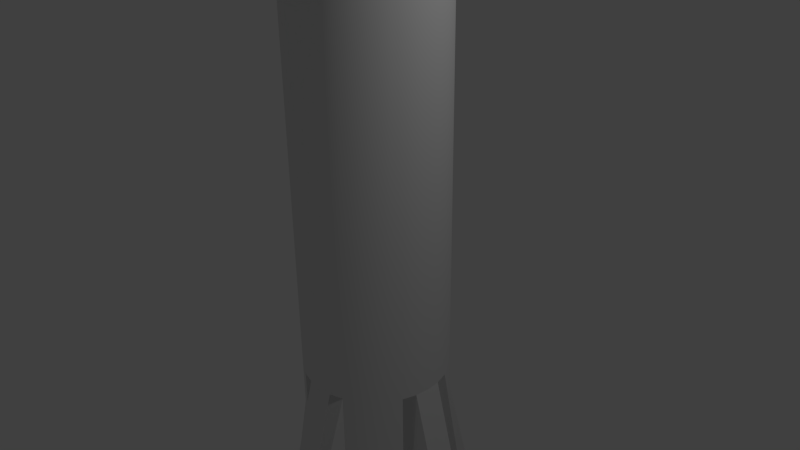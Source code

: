 # Source: rocket.blend  (saved by Blender 2.75.0; exported with 4.5.12 LTS)
import bpy
from mathutils import Matrix  # noqa: F401  (used for matrix-valued properties, if any)

bpy.ops.wm.read_factory_settings(use_empty=True)
scene = bpy.context.scene
scene.name = 'Scene'

# ---- collections
col_collection_1 = bpy.data.collections.new('Collection 1'); scene.collection.children.link(col_collection_1)

# ---- world
world_world = bpy.data.worlds.new('World'); scene.world = world_world
world_world.color = (0.05088, 0.05088, 0.05088)
world_world.use_sun_shadow = False
world_world.sun_shadow_jitter_overblur = 0.0
world_world.cycles.sampling_method = 'MANUAL'
world_world.cycles.sample_map_resolution = 256

# ---- cameras
cam_camera = bpy.data.cameras.new('Camera')
cam_camera.clip_end = 100.0
cam_camera.lens = 35.0
cam_camera.sensor_width = 32.0
cam_camera.sensor_height = 18.0
cam_camera.ortho_scale = 7.314
cam_camera.dof.focus_distance = 0.0
cam_camera.dof.aperture_fstop = 128.0

# ---- lights
light_lamp = bpy.data.lights.new('Lamp', 'POINT')
light_lamp.transmission_factor = 0.0
light_lamp.cutoff_distance = 30.0
light_lamp.energy = 100.0
light_lamp.shadow_buffer_clip_start = 1.001
light_lamp.shadow_soft_size = 0.1
light_lamp.shadow_maximum_resolution = 0.006
light_lamp.use_absolute_resolution = True
light_lamp.cycles.use_multiple_importance_sampling = False

# ---- meshes
me_cone = bpy.data.meshes.new('Cone')
me_cone.from_pydata([(0.3827, 0.9239, 5.0), (0.8315, 0.5556, 5.0), (0.9808, 0.1951, 5.0), (-6.258e-07, 0.0, 7.0), (0.9239, -0.3827, 5.0), (0.5556, -0.8315, 5.0), (-9.537e-07, -1.0, 5.0), (-0.3827, -0.9239, 5.0), (-0.5556, -0.8315, 5.0), (-0.7071, -0.7071, 5.0), (-0.8315, -0.5556, 5.0), (-0.9239, -0.3827, 5.0), (-0.9808, -0.1951, 5.0), (-0.9239, 0.3827, 5.0), (-0.7071, 0.7071, 5.0), (-0.1951, 0.9808, 5.0), (5.96e-08, 2.0, -7.0), (0.1951, 1.981, -7.0), (0.3827, 0.9239, -7.0), (0.5556, 0.8315, -7.0), (0.7071, 0.7071, -7.0), (0.8315, 0.5556, -7.0), (0.9239, 0.3827, -7.0), (1.981, 0.1951, -7.0), (2.0, 0.0, -7.0), (1.981, -0.1951, -7.0), (0.9239, -0.3827, -7.0), (0.8315, -0.5556, -7.0), (0.7071, -0.7071, -7.0), (0.5556, -0.8315, -7.0), (0.3827, -0.9239, -7.0), (0.1951, -1.981, -7.0), (-2.608e-07, -2.0, -7.0), (-0.1951, -1.981, -7.0), (-0.3827, -0.9239, -7.0), (-0.5556, -0.8315, -7.0), (-0.7071, -0.7071, -7.0), (-0.8315, -0.5556, -7.0), (-0.9239, -0.3827, -7.0), (-1.981, -0.1951, -7.0), (-2.0, 9.537e-07, -7.0), (-1.981, 0.1951, -7.0), (-0.9239, 0.3827, -7.0), (-0.8315, 0.5556, -7.0), (-0.7071, 0.7071, -7.0), (-0.5556, 0.8315, -7.0), (-0.3827, 0.9239, -7.0), (-0.1951, 1.981, -7.0), (0.9239, 0.3827, -1.6), (0.8315, 0.5556, -1.6), (-0.5556, -0.8315, -1.6), (-0.3827, -0.9239, -1.6), (-0.9239, 0.3827, -1.6), (-0.9808, 0.1951, -1.6), (0.5556, -0.8315, -1.6), (0.7071, -0.7071, -1.6), (0.9808, 0.1951, -1.6), (-0.7071, -0.7071, -1.6), (0.1951, 0.9808, -1.6), (-2.459e-07, 1.0, -1.6), (-0.8315, 0.5556, -1.6), (0.3827, -0.9239, -1.6), (1.0, 0.0, -1.6), (-0.8315, -0.5556, -1.6), (-0.7071, 0.7071, -1.6), (0.3827, 0.9239, -1.6), (0.1951, -0.9808, -1.6), (-0.9239, -0.3827, -1.6), (-0.5556, 0.8315, -1.6), (0.9808, -0.1951, -1.6), (0.5556, 0.8315, -1.6), (-5.737e-07, -1.0, -1.6), (-0.9808, -0.1951, -1.6), (-0.3827, 0.9239, -1.6), (0.9239, -0.3827, -1.6), (0.7071, 0.7071, -1.6), (-0.1951, -0.9808, -1.6), (-1.0, 9.537e-07, -1.6), (-0.1951, 0.9808, -1.6), (0.8315, -0.5556, -1.6), (0.9239, 0.3827, -5.38), (-0.5556, -0.8315, -5.38), (-0.9239, 0.3827, -5.38), (0.5556, -0.8315, -5.38), (1.981, 0.1951, -5.38), (-0.7071, -0.7071, -5.38), (0.1951, 1.981, -5.38), (-0.8315, 0.5556, -5.38), (0.3827, -0.9239, -5.38), (2.0, 0.0, -5.38), (-0.8315, -0.5556, -5.38), (-0.7071, 0.7071, -5.38), (0.3827, 0.9239, -5.38), (0.1951, -1.981, -5.38), (-0.9239, -0.3827, -5.38), (-0.5556, 0.8315, -5.38), (1.981, -0.1951, -5.38), (0.5556, 0.8315, -5.38), (-3.576e-07, -2.0, -5.38), (-1.981, -0.1951, -5.38), (-0.3827, 0.9239, -5.38), (0.9239, -0.3827, -5.38), (0.7071, 0.7071, -5.38), (-0.1951, -1.981, -5.38), (-2.0, 9.537e-07, -5.38), (-0.1951, 1.981, -5.38), (0.8315, -0.5556, -5.38), (0.8315, 0.5556, -5.38), (-0.3827, -0.9239, -5.38), (-1.981, 0.1951, -5.38), (0.7071, -0.7071, -5.38), (-2.98e-08, 2.0, -5.38), (-2.459e-07, 1.0, -7.0), (1.0, 0.0, -7.0), (-5.737e-07, -1.0, -7.0), (-1.0, 9.537e-07, -7.0), (-0.9808, 0.1951, -7.0), (0.9808, 0.1951, -7.0), (0.1951, 0.9808, -7.0), (0.1951, -0.9808, -7.0), (0.9808, -0.1951, -7.0), (-0.9808, -0.1951, -7.0), (-0.1951, -0.9808, -7.0), (-0.1951, 0.9808, -7.0), (0.2896, 0.6992, -7.0), (0.4204, 0.6292, -7.0), (0.5351, 0.5351, -7.0), (0.6292, 0.4204, -7.0), (0.6992, 0.2896, -7.0), (0.6992, -0.2896, -7.0), (0.6292, -0.4204, -7.0), (0.5351, -0.5351, -7.0), (0.4204, -0.6292, -7.0), (0.2896, -0.6992, -7.0), (-0.2896, -0.6992, -7.0), (-0.4204, -0.6292, -7.0), (-0.5351, -0.5351, -7.0), (-0.6292, -0.4204, -7.0), (-0.6992, -0.2896, -7.0), (-0.6992, 0.2896, -7.0), (-0.6292, 0.4204, -7.0), (-0.5351, 0.5351, -7.0), (-0.4204, 0.6292, -7.0), (-0.2896, 0.6992, -7.0), (-1.788e-07, 0.7568, -7.0), (0.7568, 2.384e-07, -7.0), (-4.247e-07, -0.7568, -7.0), (-0.7568, 7.153e-07, -7.0), (-0.7422, 0.1476, -7.0), (0.7422, 0.1476, -7.0), (0.1476, 0.7422, -7.0), (0.1476, -0.7422, -7.0), (0.7422, -0.1476, -7.0), (-0.7422, -0.1476, -7.0), (-0.1476, -0.7422, -7.0), (-0.1476, 0.7422, -7.0), (0.1738, 0.4195, -6.0), (0.2523, 0.3775, -6.0), (0.3211, 0.3211, -6.0), (0.3775, 0.2523, -6.0), (0.4195, 0.1738, -6.0), (0.4195, -0.1738, -6.0), (0.3775, -0.2523, -6.0), (0.3211, -0.3211, -6.0), (0.2523, -0.3775, -6.0), (0.1738, -0.4195, -6.0), (-0.1738, -0.4195, -6.0), (-0.2523, -0.3775, -6.0), (-0.3211, -0.3211, -6.0), (-0.3775, -0.2523, -6.0), (-0.4195, -0.1738, -6.0), (-0.4195, 0.1738, -6.0), (-0.3775, 0.2523, -6.0), (-0.3211, 0.3211, -6.0), (-0.2523, 0.3775, -6.0), (-0.1738, 0.4195, -6.0), (0.4453, -0.08858, -6.0), (0.4541, 2.384e-07, -6.0), (0.4453, 0.08858, -6.0), (0.08859, 0.4453, -6.0), (1.334e-06, 0.4541, -6.0), (-0.08858, 0.4453, -6.0), (-0.4453, 0.08859, -6.0), (-0.4541, 7.153e-07, -6.0), (-0.4453, -0.08858, -6.0), (0.08859, -0.4453, -6.0), (1.192e-06, -0.4541, -6.0), (-0.08858, -0.4453, -6.0), (0.1738, 0.4195, -6.0), (0.2523, 0.3775, -6.0), (0.3211, 0.3211, -6.0), (0.3775, 0.2523, -6.0), (0.4195, 0.1738, -6.0), (0.4195, -0.1738, -6.0), (0.3775, -0.2523, -6.0), (0.3211, -0.3211, -6.0), (0.2523, -0.3775, -6.0), (0.1738, -0.4195, -6.0), (-0.1738, -0.4195, -6.0), (-0.2523, -0.3775, -6.0), (-0.3211, -0.3211, -6.0), (-0.3775, -0.2523, -6.0), (-0.4195, -0.1738, -6.0), (-0.4195, 0.1738, -6.0), (-0.3775, 0.2523, -6.0), (-0.3211, 0.3211, -6.0), (-0.2523, 0.3775, -6.0), (-0.1738, 0.4195, -6.0), (0.4453, -0.08858, -6.0), (0.4541, 2.384e-07, -6.0), (0.4453, 0.08858, -6.0), (0.08859, 0.4453, -6.0), (1.334e-06, 0.4541, -6.0), (-0.08858, 0.4453, -6.0), (-0.4453, 0.08859, -6.0), (-0.4541, 7.153e-07, -6.0), (-0.4453, -0.08858, -6.0), (0.08859, -0.4453, -6.0), (1.192e-06, -0.4541, -6.0), (-0.08858, -0.4453, -6.0), (0.2896, 0.6992, -7.0), (0.4204, 0.6292, -7.0), (0.5351, 0.5351, -7.0), (0.6292, 0.4204, -7.0), (0.6992, 0.2896, -7.0), (0.6992, -0.2896, -7.0), (0.6292, -0.4204, -7.0), (0.5351, -0.5351, -7.0), (0.4204, -0.6292, -7.0), (0.2896, -0.6992, -7.0), (-0.2896, -0.6992, -7.0), (-0.4204, -0.6292, -7.0), (-0.5351, -0.5351, -7.0), (-0.6292, -0.4204, -7.0), (-0.6992, -0.2896, -7.0), (-0.6992, 0.2896, -7.0), (-0.6292, 0.4204, -7.0), (-0.5351, 0.5351, -7.0), (-0.4204, 0.6292, -7.0), (-0.2896, 0.6992, -7.0), (0.7422, -0.1476, -7.0), (0.7568, 2.384e-07, -7.0), (0.7422, 0.1476, -7.0), (0.1476, 0.7422, -7.0), (-1.788e-07, 0.7568, -7.0), (-0.1476, 0.7422, -7.0), (-0.7422, 0.1476, -7.0), (-0.7568, 7.153e-07, -7.0), (-0.7422, -0.1476, -7.0), (0.1476, -0.7422, -7.0), (-4.247e-07, -0.7568, -7.0), (-0.1476, -0.7422, -7.0), (0.5556, 0.8315, -7.0), (0.7071, 0.7071, -7.0), (0.8315, 0.5556, -7.0), (0.8315, -0.5556, -7.0), (0.7071, -0.7071, -7.0), (0.5556, -0.8315, -7.0), (-0.5556, -0.8315, -7.0), (-0.7071, -0.7071, -7.0), (-0.8315, -0.5556, -7.0), (-0.8315, 0.5556, -7.0), (-0.7071, 0.7071, -7.0), (-0.5556, 0.8315, -7.0), (5.96e-08, 2.0, -7.0), (0.1951, 1.981, -7.0), (0.1951, 1.981, -7.0), (0.3827, 0.9239, -7.0), (0.3827, 0.9239, -7.0), (0.9239, 0.3827, -7.0), (0.9239, 0.3827, -7.0), (1.981, 0.1951, -7.0), (1.981, 0.1951, -7.0), (2.0, 0.0, -7.0), (1.981, -0.1951, -7.0), (1.981, -0.1951, -7.0), (0.9239, -0.3827, -7.0), (0.9239, -0.3827, -7.0), (0.3827, -0.9239, -7.0), (0.3827, -0.9239, -7.0), (0.1951, -1.981, -7.0), (0.1951, -1.981, -7.0), (-2.608e-07, -2.0, -7.0), (-0.1951, -1.981, -7.0), (-0.1951, -1.981, -7.0), (-0.3827, -0.9239, -7.0), (-0.3827, -0.9239, -7.0), (-0.9239, -0.3827, -7.0), (-0.9239, -0.3827, -7.0), (-1.981, -0.1951, -7.0), (-1.981, -0.1951, -7.0), (-2.0, 9.537e-07, -7.0), (-1.981, 0.1951, -7.0), (-1.981, 0.1951, -7.0), (-0.9239, 0.3827, -7.0), (-0.9239, 0.3827, -7.0), (-0.3827, 0.9239, -7.0), (-0.3827, 0.9239, -7.0), (-0.1951, 1.981, -7.0), (-0.1951, 1.981, -7.0), (0.9239, 0.3827, -5.38), (-0.9239, 0.3827, -5.38), (1.981, 0.1951, -5.38), (1.981, 0.1951, -5.38), (0.1951, 1.981, -5.38), (0.1951, 1.981, -5.38), (0.3827, -0.9239, -5.38), (0.3827, 0.9239, -5.38), (0.1951, -1.981, -5.38), (0.1951, -1.981, -5.38), (-0.9239, -0.3827, -5.38), (1.981, -0.1951, -5.38), (1.981, -0.1951, -5.38), (-1.981, -0.1951, -5.38), (-1.981, -0.1951, -5.38), (-0.3827, 0.9239, -5.38), (0.9239, -0.3827, -5.38), (-0.1951, -1.981, -5.38), (-0.1951, -1.981, -5.38), (-0.1951, 1.981, -5.38), (-0.1951, 1.981, -5.38), (-0.3827, -0.9239, -5.38), (-0.3827, -0.9239, -1.6), (-1.981, 0.1951, -5.38), (-1.981, 0.1951, -5.38), (-0.9808, 0.1951, -1.6), (-0.9808, 0.1951, -1.6), (-1.0, 9.537e-07, -1.6), (-2.459e-07, 1.0, -1.6), (-0.1951, 0.9808, -1.6), (-0.1951, 0.9808, -1.6), (-0.1951, -0.9808, -1.6), (-0.1951, -0.9808, -1.6), (-0.3827, 0.9239, -1.6), (-0.9808, -0.1951, -1.6), (-0.9808, -0.1951, -1.6), (-5.737e-07, -1.0, -1.6), (0.9239, -0.3827, -1.6), (0.9808, -0.1951, -1.6), (0.9808, -0.1951, -1.6), (-0.9239, -0.3827, -1.6), (0.1951, -0.9808, -1.6), (0.1951, -0.9808, -1.6), (1.0, 0.0, -1.6), (0.3827, -0.9239, -1.6), (0.3827, 0.9239, -1.6), (0.1951, 0.9808, -1.6), (0.1951, 0.9808, -1.6), (0.9808, 0.1951, -1.6), (0.9808, 0.1951, -1.6), (0.9239, 0.3827, -1.6), (-0.9239, 0.3827, -1.6), (-2.0, 9.537e-07, -5.38), (-2.98e-08, 2.0, -5.38), (-3.576e-07, -2.0, -5.38), (2.0, 0.0, -5.38), (-6.258e-07, 1.0, 5.0), (0.1951, 0.9808, 5.0), (0.5556, 0.8315, 5.0), (0.7071, 0.7071, 5.0), (0.9239, 0.3827, 5.0), (1.0, 0.0, 5.0), (0.9808, -0.1951, 5.0), (0.8315, -0.5556, 5.0), (0.7071, -0.7071, 5.0), (0.3827, -0.9239, 5.0), (0.1951, -0.9808, 5.0), (-0.1951, -0.9808, 5.0), (-1.0, 9.537e-07, 5.0), (-0.9808, 0.1951, 5.0), (-0.8315, 0.5556, 5.0), (-0.5556, 0.8315, 5.0), (-0.3827, 0.9239, 5.0)], [], [(356, 3, 357), (371, 3, 372), (368, 3, 369), (365, 3, 366), (363, 3, 364), (361, 3, 362), (358, 3, 359), (107, 300, 269, 254), (108, 81, 258, 286), (324, 301, 294, 293), (110, 83, 257, 256), (80, 302, 271, 270), (81, 85, 259, 258), (111, 304, 265, 264), (82, 87, 261, 295), (83, 306, 278, 257), (84, 355, 273, 272), (85, 90, 260, 259), (87, 91, 262, 261), (305, 307, 267, 266), (88, 308, 280, 279), (90, 310, 287, 260), (91, 95, 263, 262), (355, 311, 274, 273), (92, 97, 252, 268), (93, 354, 282, 281), (94, 313, 289, 288), (95, 315, 296, 263), (312, 316, 276, 275), (97, 102, 253, 252), (354, 317, 283, 282), (99, 352, 291, 290), (100, 319, 298, 297), (101, 106, 255, 277), (102, 107, 254, 253), (318, 321, 285, 284), (105, 111, 264, 299), (352, 109, 292, 291), (106, 110, 256, 255), (11, 12, 334, 340), (10, 11, 340, 63), (9, 10, 63, 57), (8, 9, 57, 50), (7, 8, 50, 322), (79, 55, 110, 106), (77, 326, 323, 104), (330, 59, 353, 320), (332, 51, 321, 318), (75, 49, 107, 102), (337, 79, 106, 101), (73, 78, 319, 100), (335, 77, 104, 314), (71, 76, 103, 98), (70, 75, 102, 97), (339, 74, 316, 312), (68, 333, 315, 95), (67, 72, 313, 94), (342, 71, 98, 309), (345, 70, 97, 92), (62, 69, 96, 89), (64, 68, 95, 91), (63, 340, 310, 90), (61, 66, 308, 88), (347, 65, 307, 305), (60, 64, 91, 87), (57, 63, 90, 85), (349, 62, 89, 303), (54, 344, 306, 83), (351, 60, 87, 82), (59, 58, 86, 353), (50, 57, 85, 81), (48, 56, 302, 80), (55, 54, 83, 110), (53, 52, 301, 324), (322, 50, 81, 108), (49, 350, 300, 107), (38, 121, 115, 116, 42, 41, 40, 39), (30, 119, 114, 122, 34, 33, 32, 31), (130, 162, 195, 227), (22, 117, 113, 120, 26, 25, 24, 23), (17, 16, 47, 46, 123, 112, 118, 18), (243, 118, 112, 244), (245, 244, 112, 123), (245, 123, 46, 239), (46, 45, 238, 239), (248, 247, 115, 121), (246, 116, 115, 247), (246, 235, 42, 116), (45, 44, 237, 238), (44, 43, 236, 237), (43, 42, 235, 236), (243, 220, 18, 118), (19, 18, 220, 221), (20, 19, 221, 222), (21, 20, 222, 223), (22, 21, 223, 224), (242, 117, 22, 224), (242, 241, 113, 117), (240, 120, 113, 241), (240, 225, 26, 120), (27, 26, 225, 226), (28, 27, 226, 131), (29, 28, 131, 228), (30, 29, 228, 229), (119, 30, 229, 249), (119, 249, 250, 114), (122, 114, 250, 251), (122, 251, 230, 34), (35, 34, 230, 231), (36, 35, 231, 232), (37, 36, 232, 233), (38, 37, 233, 234), (248, 121, 38, 234), (189, 190, 191, 192, 210, 209, 208, 193, 194, 163, 196, 197, 217, 218, 219, 198, 199, 200, 201, 202, 216, 215, 214, 203, 204, 205, 206, 207, 213, 212, 211, 188), (128, 160, 178, 149), (227, 195, 164, 132), (150, 179, 156, 124), (132, 164, 165, 133), (144, 180, 179, 150), (134, 166, 167, 135), (155, 181, 180, 144), (135, 167, 168, 136), (133, 165, 185, 151), (143, 175, 181, 155), (136, 168, 169, 137), (146, 186, 187, 154), (148, 182, 171, 139), (137, 169, 170, 138), (151, 185, 186, 146), (147, 183, 182, 148), (139, 171, 172, 140), (154, 187, 166, 134), (153, 184, 183, 147), (140, 172, 173, 141), (124, 156, 157, 125), (138, 170, 184, 153), (141, 173, 174, 142), (125, 157, 158, 126), (142, 174, 175, 143), (126, 158, 159, 127), (152, 176, 161, 129), (127, 159, 160, 128), (145, 177, 176, 152), (129, 161, 162, 130), (149, 178, 177, 145), (372, 3, 15), (14, 3, 371), (370, 3, 14), (13, 3, 370), (369, 3, 13), (12, 3, 368), (11, 3, 12), (10, 3, 11), (9, 3, 10), (8, 3, 9), (7, 3, 8), (367, 3, 7), (6, 3, 367), (366, 3, 6), (5, 3, 365), (364, 3, 5), (4, 3, 363), (362, 3, 4), (2, 3, 361), (360, 3, 2), (1, 3, 360), (359, 3, 1), (0, 3, 358), (15, 3, 356), (357, 3, 0), (363, 364, 55, 79), (368, 369, 325, 327), (15, 356, 328, 329), (367, 7, 322, 331), (359, 1, 49, 75), (4, 363, 79, 337), (372, 15, 329, 333), (12, 368, 327, 334), (6, 367, 331, 336), (358, 359, 75, 70), (362, 4, 337, 338), (371, 372, 333, 68), (366, 6, 336, 341), (0, 358, 70, 345), (361, 362, 338, 343), (14, 371, 68, 64), (365, 366, 341, 344), (357, 0, 345, 346), (370, 14, 64, 60), (2, 361, 343, 348), (5, 365, 344, 54), (13, 370, 60, 351), (356, 357, 346, 328), (360, 2, 348, 350), (364, 5, 54, 55), (369, 13, 351, 325), (1, 360, 350, 49)])
me_cone.polygons.foreach_set('use_smooth', [True] * 197)
me_cone.use_remesh_preserve_volume = False
me_cone.use_remesh_preserve_attributes = False
me_cone.use_mirror_vertex_groups = False
me_cone.update()

# ---- objects
ob_cone = bpy.data.objects.new('Cone', me_cone)
ob_lamp = bpy.data.objects.new('Lamp', light_lamp)
ob_camera = bpy.data.objects.new('Camera', cam_camera)

# ---- transforms, parenting, visibility, modifiers, constraints
ob_cone.location = (0.0, 0.0, 0.0)
ob_cone.lineart.crease_threshold = 0.0
ob_lamp.location = (4.076, 1.005, 5.904)
ob_lamp.rotation_euler = (0.6503, 0.05522, 1.866)
ob_lamp.lock_rotations_4d = False
ob_lamp.empty_display_type = 'ARROWS'
ob_lamp.color = (0.0, 0.0, 0.0, 0.0)
ob_lamp.lineart.crease_threshold = 0.0
ob_camera.location = (7.481, -6.508, 5.344)
ob_camera.rotation_euler = (1.109, 0.01082, 0.8149)
ob_camera.lock_rotations_4d = False
ob_camera.empty_display_type = 'ARROWS'
ob_camera.color = (0.0, 0.0, 0.0, 0.0)
ob_camera.display_type = 'WIRE'
ob_camera.lineart.crease_threshold = 0.0

# ---- collection membership
col_collection_1.objects.link(ob_cone)
col_collection_1.objects.link(ob_lamp)
col_collection_1.objects.link(ob_camera)

# ---- scene / render settings (as saved in the file)
scene.camera = ob_camera
scene.frame_start = 1; scene.frame_end = 250; scene.frame_set(0)
scene.render.engine = 'BLENDER_EEVEE_NEXT'
scene.render.resolution_percentage = 50
scene.render.dither_intensity = 0.0
scene.cycles.use_denoising = False
scene.cycles.samples = 10
scene.cycles.sampling_pattern = 'TABULATED_SOBOL'
scene.cycles.light_sampling_threshold = 0.0
scene.cycles.use_adaptive_sampling = False
scene.cycles.use_light_tree = False
scene.cycles.blur_glossy = 0.0
scene.cycles.pixel_filter_type = 'GAUSSIAN'
scene.cycles.sample_clamp_indirect = 0.0
scene.view_settings.view_transform = 'Standard'
bpy.context.view_layer.update()
